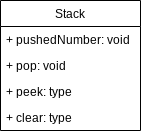

The diagram above was exported from draw.io. Its source (the exported page's mxGraphModel, read from the mxfile embedded in the PNG):
<mxGraphModel dx="1074" dy="741" grid="1" gridSize="10" guides="1" tooltips="1" connect="1" arrows="1" fold="1" page="1" pageScale="1" pageWidth="827" pageHeight="1169" math="0" shadow="0">
  <root>
    <mxCell id="0" />
    <mxCell id="1" parent="0" />
    <mxCell id="6" value="Stack" style="swimlane;fontStyle=0;childLayout=stackLayout;horizontal=1;startSize=26;fillColor=none;horizontalStack=0;resizeParent=1;resizeParentMax=0;resizeLast=0;collapsible=1;marginBottom=0;" vertex="1" parent="1">
      <mxGeometry x="300" y="210" width="140" height="130" as="geometry" />
    </mxCell>
    <mxCell id="7" value="+ pushedNumber: void" style="text;strokeColor=none;fillColor=none;align=left;verticalAlign=top;spacingLeft=4;spacingRight=4;overflow=hidden;rotatable=0;points=[[0,0.5],[1,0.5]];portConstraint=eastwest;" vertex="1" parent="6">
      <mxGeometry y="26" width="140" height="26" as="geometry" />
    </mxCell>
    <mxCell id="8" value="+ pop: void" style="text;strokeColor=none;fillColor=none;align=left;verticalAlign=top;spacingLeft=4;spacingRight=4;overflow=hidden;rotatable=0;points=[[0,0.5],[1,0.5]];portConstraint=eastwest;" vertex="1" parent="6">
      <mxGeometry y="52" width="140" height="26" as="geometry" />
    </mxCell>
    <mxCell id="9" value="+ peek: type" style="text;strokeColor=none;fillColor=none;align=left;verticalAlign=top;spacingLeft=4;spacingRight=4;overflow=hidden;rotatable=0;points=[[0,0.5],[1,0.5]];portConstraint=eastwest;" vertex="1" parent="6">
      <mxGeometry y="78" width="140" height="52" as="geometry" />
    </mxCell>
    <mxCell id="10" value="+ clear: type" style="text;strokeColor=none;fillColor=none;align=left;verticalAlign=top;spacingLeft=4;spacingRight=4;overflow=hidden;rotatable=0;points=[[0,0.5],[1,0.5]];portConstraint=eastwest;" vertex="1" parent="1">
      <mxGeometry x="300" y="314" width="140" height="26" as="geometry" />
    </mxCell>
  </root>
</mxGraphModel>